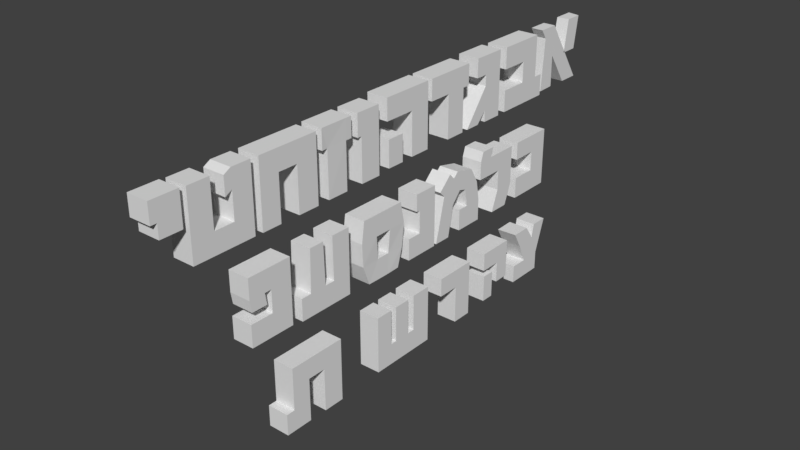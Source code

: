 # Source: alef.blend  (saved by Blender 2.77.0; exported with 4.5.12 LTS)
import bpy
from mathutils import Matrix  # noqa: F401  (used for matrix-valued properties, if any)

bpy.ops.wm.read_factory_settings(use_empty=True)
scene = bpy.context.scene
scene.name = 'Scene'

# ---- collections
col_collection_1 = bpy.data.collections.new('Collection 1'); scene.collection.children.link(col_collection_1)

# ---- materials (node trees are filled in below, after node groups)
mat_material = bpy.data.materials.new('Material')
mat_material.alpha_threshold = 0.0
mat_material.use_transparent_shadow = False
mat_material.roughness = 0.5
mat_material.line_color = (0.0, 0.0, 0.0, 1.0)

# ---- material node trees

# ---- world
world_world = bpy.data.worlds.new('World'); scene.world = world_world
world_world.color = (0.05088, 0.05088, 0.05088)
world_world.use_sun_shadow = False
world_world.sun_shadow_jitter_overblur = 0.0
world_world.cycles.sampling_method = 'MANUAL'

# ---- meshes
me_cube_021 = bpy.data.meshes.new('Cube.021')
me_cube_021.from_pydata([(-0.8486, -1.329, 0.04629), (-0.8486, -1.329, 4.043), (-0.8486, 0.671, 0.04629), (-0.8486, 0.671, 4.043), (1.151, -1.329, 0.04629), (1.151, -1.329, 4.043), (1.151, 0.671, 0.04629), (1.151, 0.671, 4.043), (-0.8486, -1.329, 5.899), (-0.8486, 0.671, 5.899), (1.151, 0.671, 5.899), (1.151, -1.329, 5.899), (1.151, -3.046, 4.043), (-0.8486, -3.046, 4.043), (1.151, -3.046, 5.899), (-0.8486, -3.046, 5.899), (1.151, -4.809, 4.043), (-0.8486, -4.809, 4.043), (1.151, -4.809, 5.899), (-0.8486, -4.809, 5.899), (1.151, -3.046, 2.016), (-0.8486, -3.046, 2.016), (1.151, -4.809, 2.016), (-0.8486, -4.809, 2.016), (1.151, -3.046, 0.06603), (-0.8486, -3.046, 0.06603), (1.151, -4.809, 0.06603), (-0.8486, -4.809, 0.06603), (1.151, -5.628, 2.016), (-0.8486, -5.628, 2.016), (1.151, -5.628, 0.06603), (-0.8486, -5.628, 0.06603)], [], [(1, 3, 2, 0), (3, 7, 6, 2), (7, 5, 4, 6), (5, 1, 0, 4), (0, 2, 6, 4), (5, 7, 10, 11), (11, 10, 9, 8), (3, 1, 8, 9), (8, 1, 13, 15), (7, 3, 9, 10), (13, 12, 20, 21), (1, 5, 12, 13), (5, 11, 14, 12), (11, 8, 15, 14), (17, 16, 18, 19), (15, 13, 17, 19), (14, 15, 19, 18), (12, 14, 18, 16), (20, 22, 26, 24), (12, 16, 22, 20), (16, 17, 23, 22), (17, 13, 21, 23), (25, 24, 26, 27), (21, 20, 24, 25), (23, 21, 25, 27), (23, 27, 31, 29), (28, 29, 31, 30), (27, 26, 30, 31), (22, 23, 29, 28), (26, 22, 28, 30)])
me_cube_021.use_remesh_preserve_volume = False
me_cube_021.use_remesh_preserve_attributes = False
me_cube_021.use_mirror_vertex_groups = False
me_cube_021.update()
me_cube_020 = bpy.data.meshes.new('Cube.020')
me_cube_020.from_pydata([(-1.048, 10.12, 0.05565), (-1.048, 10.12, 2.056), (-1.048, 12.12, 0.05565), (-1.048, 12.12, 2.056), (0.9524, 10.12, 0.05565), (0.9524, 10.12, 2.056), (0.9524, 12.12, 0.05565), (0.9524, 12.12, 2.056), (-1.048, 10.12, 5.501), (-1.048, 12.12, 5.501), (0.9524, 12.12, 5.501), (0.9524, 10.12, 5.501), (-1.048, 9.373, 0.05565), (-1.048, 9.373, 2.056), (0.9524, 9.373, 2.056), (0.9524, 9.373, 0.05565), (-1.048, 7.767, 0.05565), (-1.048, 7.767, 2.056), (0.9524, 7.767, 2.056), (0.9524, 7.767, 0.05565), (-1.048, 7.141, 0.05565), (-1.048, 7.141, 2.056), (0.9524, 7.141, 2.056), (0.9524, 7.141, 0.05565), (-1.048, 5.438, 0.05565), (-1.048, 5.438, 2.056), (0.9524, 5.438, 2.056), (0.9524, 5.438, 0.05565), (0.9524, 9.373, 5.432), (-1.048, 9.373, 5.432), (0.9524, 7.767, 5.432), (-1.048, 7.767, 5.432), (0.9524, 7.141, 5.432), (-1.048, 7.141, 5.432), (0.9524, 5.438, 5.432), (-1.048, 5.438, 5.432)], [], [(1, 3, 2, 0), (3, 7, 6, 2), (7, 5, 4, 6), (5, 1, 13, 14), (0, 2, 6, 4), (5, 7, 10, 11), (11, 10, 9, 8), (3, 1, 8, 9), (1, 5, 11, 8), (7, 3, 9, 10), (12, 15, 19, 16), (4, 5, 14, 15), (1, 0, 12, 13), (0, 4, 15, 12), (19, 18, 22, 23), (15, 14, 18, 19), (22, 21, 33, 32), (13, 12, 16, 17), (26, 22, 32, 34), (18, 17, 21, 22), (17, 16, 20, 21), (16, 19, 23, 20), (26, 25, 24, 27), (21, 20, 24, 25), (20, 23, 27, 24), (23, 22, 26, 27), (28, 29, 31, 30), (32, 33, 35, 34), (18, 14, 28, 30), (17, 18, 30, 31), (21, 25, 35, 33), (25, 26, 34, 35), (13, 17, 31, 29), (14, 13, 29, 28)])
me_cube_020.use_remesh_preserve_volume = False
me_cube_020.use_remesh_preserve_attributes = False
me_cube_020.use_mirror_vertex_groups = False
me_cube_020.update()
me_cube_019 = bpy.data.meshes.new('Cube.019')
me_cube_019.from_pydata([(-1.0, 16.1, 0.03324), (-1.0, 16.1, 3.678), (-1.0, 18.1, 0.03324), (-1.0, 18.1, 3.678), (1.0, 16.1, 0.03324), (1.0, 16.1, 3.678), (1.0, 18.1, 0.03324), (1.0, 18.1, 3.678), (-1.0, 16.1, 5.459), (-1.0, 18.1, 5.459), (1.0, 18.1, 5.459), (1.0, 16.1, 5.459), (1.0, 13.95, 3.678), (-1.0, 13.95, 3.678), (1.0, 13.95, 5.459), (-1.0, 13.95, 5.459)], [], [(1, 3, 2, 0), (3, 7, 6, 2), (7, 5, 4, 6), (5, 1, 0, 4), (0, 2, 6, 4), (3, 1, 8, 9), (11, 10, 9, 8), (1, 5, 12, 13), (7, 3, 9, 10), (5, 7, 10, 11), (13, 12, 14, 15), (11, 8, 15, 14), (5, 11, 14, 12), (8, 1, 13, 15)])
me_cube_019.use_remesh_preserve_volume = False
me_cube_019.use_remesh_preserve_attributes = False
me_cube_019.use_mirror_vertex_groups = False
me_cube_019.update()
me_cube_018 = bpy.data.meshes.new('Cube.018')
me_cube_018.from_pydata([(-1.0, 22.51, 1.447), (-1.0, 22.51, 3.49), (-1.0, 24.04, 1.447), (-1.0, 24.04, 3.49), (1.0, 22.51, 1.447), (1.0, 22.51, 3.49), (1.0, 24.04, 1.447), (1.0, 24.04, 3.49), (-1.0, 22.51, 5.255), (-1.0, 24.04, 5.255), (1.0, 24.04, 5.255), (1.0, 22.51, 5.255), (1.0, 20.43, 3.49), (-1.0, 20.43, 3.49), (1.0, 20.43, 5.255), (-1.0, 20.43, 5.255), (-0.9185, 20.61, 0.1381), (-0.9185, 20.61, 2.754), (-0.9185, 21.9, 0.1381), (-0.9185, 21.9, 2.754), (0.9185, 20.61, 0.1381), (0.9185, 20.61, 2.754), (0.9185, 21.9, 0.1381), (0.9185, 21.9, 2.754)], [], [(1, 3, 2, 0), (3, 7, 6, 2), (7, 5, 4, 6), (5, 1, 0, 4), (0, 2, 6, 4), (7, 3, 9, 10), (11, 10, 9, 8), (5, 7, 10, 11), (3, 1, 8, 9), (5, 11, 14, 12), (13, 12, 14, 15), (1, 5, 12, 13), (8, 1, 13, 15), (11, 8, 15, 14), (17, 19, 18, 16), (19, 23, 22, 18), (23, 21, 20, 22), (21, 17, 16, 20), (16, 18, 22, 20), (21, 23, 19, 17)])
me_cube_018.use_remesh_preserve_volume = False
me_cube_018.use_remesh_preserve_attributes = False
me_cube_018.use_mirror_vertex_groups = False
me_cube_018.update()
me_cube_017 = bpy.data.meshes.new('Cube.017')
me_cube_017.from_pydata([(-1.0, 27.17, 0.06043), (-1.0, 27.17, 1.797), (-1.0, 29.17, 0.06043), (-1.0, 29.17, 1.865), (1.0, 27.17, 0.06043), (1.0, 27.17, 1.797), (1.0, 29.17, 0.06043), (1.0, 29.17, 1.865), (-1.0, 25.41, 5.191), (-1.0, 27.36, 5.242), (1.0, 27.36, 5.242), (1.0, 25.41, 5.242), (-1.0, 26.3, 3.601), (-1.0, 28.31, 3.867), (1.0, 26.3, 3.651), (1.0, 28.31, 3.867), (-1.0, 30.3, 5.165), (1.0, 30.3, 5.165), (-1.0, 28.59, 5.175), (1.0, 28.59, 5.175), (-1.0, 25.45, 0.06043), (-1.0, 25.45, 1.797), (1.0, 25.45, 1.797), (1.0, 25.45, 0.06043)], [], [(1, 3, 2, 0), (3, 7, 6, 2), (7, 5, 4, 6), (5, 1, 21, 22), (0, 2, 6, 4), (13, 12, 8, 9), (11, 10, 9, 8), (12, 14, 11, 8), (15, 13, 9, 10), (14, 15, 10, 11), (5, 7, 15, 14), (15, 7, 17, 19), (1, 5, 14, 12), (3, 1, 12, 13), (17, 16, 18, 19), (3, 13, 18, 16), (7, 3, 16, 17), (13, 15, 19, 18), (22, 21, 20, 23), (4, 5, 22, 23), (1, 0, 20, 21), (0, 4, 23, 20)])
me_cube_017.use_remesh_preserve_volume = False
me_cube_017.use_remesh_preserve_attributes = False
me_cube_017.use_mirror_vertex_groups = False
me_cube_017.update()
me_cube_016 = bpy.data.meshes.new('Cube.016')
me_cube_016.from_pydata([(-1.0, -6.326, 9.569), (-1.0, -6.326, 11.57), (-1.0, -4.326, 9.569), (-1.0, -4.326, 11.57), (1.0, -6.326, 9.569), (1.0, -6.326, 11.57), (1.0, -4.326, 9.569), (1.0, -4.326, 11.57), (-1.0, -6.326, 13.57), (-1.0, -4.326, 13.57), (1.0, -4.326, 13.57), (1.0, -6.326, 13.57), (-1.0, -6.326, 15.45), (-1.0, -4.326, 15.45), (1.0, -4.326, 15.45), (1.0, -6.326, 15.45), (-1.0, -6.983, 9.569), (-1.0, -6.983, 11.57), (1.0, -6.983, 11.57), (1.0, -6.983, 9.569), (1.0, -6.983, 13.57), (-1.0, -6.983, 13.57), (1.0, -6.983, 15.45), (-1.0, -6.983, 15.45), (-1.0, -8.487, 9.569), (-1.0, -8.487, 11.57), (1.0, -8.487, 11.57), (1.0, -8.487, 9.569), (1.0, -8.487, 13.57), (-1.0, -8.487, 13.57), (1.0, -8.487, 15.45), (-1.0, -8.487, 15.45), (1.0, -6.819, 12.52), (-1.0, -6.819, 12.52), (1.0, -8.322, 12.52), (-1.0, -8.322, 12.52)], [], [(1, 3, 2, 0), (3, 7, 6, 2), (7, 5, 4, 6), (11, 15, 22, 20), (0, 2, 6, 4), (7, 3, 9, 10), (8, 11, 20, 21), (5, 7, 10, 11), (3, 1, 8, 9), (1, 5, 11, 8), (15, 14, 13, 12), (10, 9, 13, 14), (11, 10, 14, 15), (9, 8, 12, 13), (23, 21, 29, 31), (17, 16, 24, 25), (1, 0, 16, 17), (0, 4, 19, 16), (12, 8, 21, 23), (15, 12, 23, 22), (5, 1, 17, 18), (4, 5, 18, 19), (26, 25, 24, 27), (29, 28, 30, 31), (22, 23, 31, 30), (16, 19, 27, 24), (19, 18, 26, 27), (20, 22, 30, 28), (28, 29, 35, 34), (18, 17, 25, 26), (33, 32, 34, 35), (20, 28, 34, 32), (21, 20, 32, 33), (29, 21, 33, 35)])
me_cube_016.use_remesh_preserve_volume = False
me_cube_016.use_remesh_preserve_attributes = False
me_cube_016.use_mirror_vertex_groups = False
me_cube_016.update()
me_cube_015 = bpy.data.meshes.new('Cube.015')
me_cube_015.from_pydata([(-1.0, 0.05548, 9.366), (-1.0, 0.2536, 11.37), (-1.0, 2.055, 9.366), (-1.0, 2.055, 11.37), (1.0, 0.05548, 9.366), (1.0, 0.2536, 11.37), (1.0, 2.055, 9.366), (1.0, 2.055, 11.37), (-1.0, 0.216, 15.34), (-1.0, 2.055, 15.34), (1.0, 2.055, 15.34), (1.0, 0.216, 15.34), (-1.0, -0.6998, 9.366), (-1.0, -0.6998, 11.37), (1.0, -0.6998, 11.37), (1.0, -0.6998, 9.366), (-1.0, -2.305, 9.366), (-1.0, -2.305, 11.37), (1.0, -2.305, 11.37), (1.0, -2.305, 9.366), (-1.0, -3.296, 9.366), (-1.0, -3.296, 11.37), (1.0, -3.296, 11.37), (1.0, -3.296, 9.366), (1.0, -0.7975, 15.24), (-1.0, -0.7975, 15.24), (1.0, -2.208, 15.24), (-1.0, -2.208, 15.24)], [], [(1, 3, 2, 0), (3, 7, 6, 2), (7, 5, 4, 6), (1, 0, 12, 13), (0, 2, 6, 4), (5, 7, 10, 11), (11, 10, 9, 8), (3, 1, 8, 9), (1, 5, 11, 8), (7, 3, 9, 10), (14, 13, 25, 24), (0, 4, 15, 12), (5, 1, 13, 14), (4, 5, 14, 15), (16, 19, 23, 20), (13, 12, 16, 17), (12, 15, 19, 16), (15, 14, 18, 19), (22, 21, 20, 23), (19, 18, 22, 23), (18, 17, 21, 22), (17, 16, 20, 21), (24, 25, 27, 26), (18, 14, 24, 26), (13, 17, 27, 25), (17, 18, 26, 27)])
me_cube_015.use_remesh_preserve_volume = False
me_cube_015.use_remesh_preserve_attributes = False
me_cube_015.use_mirror_vertex_groups = False
me_cube_015.update()
me_cube_014 = bpy.data.meshes.new('Cube.014')
me_cube_014.from_pydata([(-0.9007, 6.613, 9.285), (-0.9007, 6.685, 11.16), (-0.9007, 7.837, 9.334), (-0.9007, 8.355, 11.08), (1.099, 6.613, 9.285), (1.054, 6.685, 11.16), (1.099, 7.837, 9.334), (1.099, 8.355, 11.08), (-0.9007, 6.868, 13.26), (-0.9007, 8.613, 13.26), (1.099, 8.613, 13.26), (1.099, 6.868, 13.26), (-0.9007, 6.613, 15.22), (-0.9007, 8.208, 15.22), (1.099, 8.208, 15.22), (1.099, 6.613, 15.22), (1.099, 5.223, 13.26), (-0.9007, 5.223, 13.26), (1.099, 5.223, 15.22), (-0.9007, 5.223, 15.22), (1.099, 3.461, 13.26), (-0.9007, 3.461, 13.26), (1.099, 3.746, 15.22), (-0.9007, 3.746, 15.22), (1.054, 5.406, 11.15), (-0.9007, 5.406, 11.15), (1.099, 3.568, 11.13), (-0.9007, 3.568, 11.14), (1.099, 5.359, 9.288), (-0.9007, 5.359, 9.288), (1.099, 4.253, 9.308), (-0.9007, 4.253, 9.321)], [], [(1, 3, 2, 0), (3, 7, 6, 2), (7, 5, 4, 6), (1, 25, 24, 5), (0, 2, 6, 4), (1, 5, 11, 8), (8, 11, 16, 17), (7, 3, 9, 10), (5, 7, 10, 11), (3, 1, 8, 9), (15, 14, 13, 12), (10, 9, 13, 14), (11, 10, 14, 15), (9, 8, 12, 13), (16, 18, 22, 20), (11, 15, 18, 16), (12, 8, 17, 19), (15, 12, 19, 18), (21, 20, 22, 23), (16, 20, 26, 24), (19, 17, 21, 23), (18, 19, 23, 22), (24, 26, 30, 28), (17, 16, 24, 25), (21, 17, 25, 27), (20, 21, 27, 26), (29, 28, 30, 31), (5, 24, 28, 4), (27, 25, 29, 31), (26, 27, 31, 30), (4, 28, 29, 0), (0, 29, 25, 1)])
me_cube_014.use_remesh_preserve_volume = False
me_cube_014.use_remesh_preserve_attributes = False
me_cube_014.use_mirror_vertex_groups = False
me_cube_014.update()
me_cube_013 = bpy.data.meshes.new('Cube.013')
me_cube_013.from_pydata([(-0.9026, 10.68, 9.362), (-0.9026, 10.68, 11.36), (-0.9026, 12.68, 9.362), (-0.9026, 12.68, 11.36), (1.097, 10.68, 9.362), (1.097, 10.68, 11.36), (1.097, 12.68, 9.362), (1.097, 12.68, 11.36), (-0.9026, 10.68, 13.52), (-0.9026, 12.68, 13.52), (1.097, 12.68, 13.52), (1.097, 10.68, 13.52), (-0.9026, 10.68, 15.1), (-0.9026, 12.68, 15.1), (1.097, 12.68, 15.1), (1.097, 10.68, 15.1), (-0.9026, 9.288, 9.362), (-0.9026, 9.288, 11.36), (1.097, 9.288, 11.36), (1.097, 9.288, 9.362), (1.097, 10.3, 13.52), (-0.9026, 10.3, 13.52), (1.097, 10.3, 15.1), (-0.9026, 10.3, 15.1)], [], [(1, 3, 2, 0), (3, 7, 6, 2), (7, 5, 4, 6), (5, 1, 17, 18), (0, 2, 6, 4), (3, 1, 8, 9), (11, 10, 14, 15), (1, 5, 11, 8), (7, 3, 9, 10), (5, 7, 10, 11), (15, 14, 13, 12), (9, 8, 12, 13), (11, 15, 22, 20), (10, 9, 13, 14), (18, 17, 16, 19), (4, 5, 18, 19), (1, 0, 16, 17), (0, 4, 19, 16), (21, 20, 22, 23), (15, 12, 23, 22), (8, 11, 20, 21), (12, 8, 21, 23)])
me_cube_013.use_remesh_preserve_volume = False
me_cube_013.use_remesh_preserve_attributes = False
me_cube_013.use_mirror_vertex_groups = False
me_cube_013.update()
me_cube_012 = bpy.data.meshes.new('Cube.012')
me_cube_012.from_pydata([(-0.9448, 17.17, 9.358), (-0.9448, 17.43, 11.34), (-0.9448, 19.17, 9.358), (-0.9448, 19.17, 11.36), (0.9728, 17.17, 9.358), (0.9728, 17.43, 11.36), (0.9728, 19.17, 9.358), (0.9728, 19.17, 11.36), (-0.9448, 17.17, 13.04), (-0.9448, 18.84, 13.21), (0.9728, 18.84, 13.21), (0.9728, 17.17, 13.05), (-0.9448, 15.99, 15.16), (-0.9448, 17.99, 14.71), (0.9728, 17.99, 14.71), (0.9728, 15.99, 15.16), (0.9714, 15.41, 12.19), (-0.9459, 15.41, 12.19), (0.9714, 14.15, 13.44), (-0.9459, 14.15, 13.44), (0.9728, 14.82, 9.283), (-0.9468, 14.82, 9.283), (0.9728, 13.13, 9.292), (-0.9468, 13.13, 9.292), (-0.9448, 16.37, 9.358), (-0.9448, 16.37, 11.36), (0.9728, 16.37, 11.36), (0.9728, 16.37, 9.358), (0.9724, 16.35, 13.26), (-0.9451, 16.35, 13.26), (0.9724, 15.48, 14.69), (-0.9451, 15.48, 14.69), (0.9714, 13.59, 14.01), (-0.9459, 13.59, 14.01), (0.9724, 14.92, 15.26), (-0.9451, 14.92, 15.26)], [], [(1, 3, 2, 0), (3, 7, 6, 2), (7, 5, 4, 6), (1, 0, 24, 25), (0, 2, 6, 4), (7, 3, 9, 10), (29, 28, 16, 17), (5, 7, 10, 11), (3, 1, 8, 9), (1, 5, 11, 8), (15, 14, 13, 12), (10, 9, 13, 14), (11, 10, 14, 15), (9, 8, 12, 13), (17, 16, 20, 21), (28, 30, 18, 16), (31, 29, 17, 19), (31, 19, 33, 35), (21, 20, 22, 23), (19, 17, 21, 23), (18, 19, 23, 22), (16, 18, 22, 20), (26, 25, 24, 27), (0, 4, 27, 24), (5, 1, 25, 26), (4, 5, 26, 27), (15, 12, 31, 30), (12, 8, 29, 31), (11, 15, 30, 28), (8, 11, 28, 29), (34, 35, 33, 32), (19, 18, 32, 33), (18, 30, 34, 32), (30, 31, 35, 34)])
me_cube_012.use_remesh_preserve_volume = False
me_cube_012.use_remesh_preserve_attributes = False
me_cube_012.use_mirror_vertex_groups = False
me_cube_012.update()
me_cube_011 = bpy.data.meshes.new('Cube.011')
me_cube_011.from_pydata([(-1.0, 21.31, 9.264), (-1.0, 22.07, 11.26), (-1.0, 23.31, 9.264), (-1.0, 24.07, 11.26), (1.0, 21.31, 9.264), (1.0, 22.07, 11.26), (1.0, 23.31, 9.264), (1.0, 24.07, 11.26), (-1.0, 22.07, 13.17), (-1.0, 24.07, 13.17), (1.0, 24.07, 13.17), (1.0, 22.07, 13.17), (-1.0, 22.07, 14.9), (-1.0, 24.07, 14.9), (1.0, 24.07, 14.9), (1.0, 22.07, 14.9), (1.0, 20.82, 13.17), (-1.0, 20.82, 13.17), (1.0, 20.82, 14.9), (-1.0, 20.82, 14.9), (1.0, 19.34, 13.17), (-1.0, 19.34, 13.17), (1.0, 19.34, 14.9), (-1.0, 19.34, 14.9), (1.0, 21.13, 15.78), (-1.0, 21.13, 15.78), (1.0, 19.65, 15.78), (-1.0, 19.65, 15.78)], [], [(1, 3, 2, 0), (3, 7, 6, 2), (7, 5, 4, 6), (5, 1, 0, 4), (0, 2, 6, 4), (3, 1, 8, 9), (11, 10, 14, 15), (1, 5, 11, 8), (7, 3, 9, 10), (5, 7, 10, 11), (15, 14, 13, 12), (9, 8, 12, 13), (11, 15, 18, 16), (10, 9, 13, 14), (16, 18, 22, 20), (15, 12, 19, 18), (8, 11, 16, 17), (12, 8, 17, 19), (21, 20, 22, 23), (17, 16, 20, 21), (19, 17, 21, 23), (19, 23, 27, 25), (24, 25, 27, 26), (23, 22, 26, 27), (18, 19, 25, 24), (22, 18, 24, 26)])
me_cube_011.use_remesh_preserve_volume = False
me_cube_011.use_remesh_preserve_attributes = False
me_cube_011.use_mirror_vertex_groups = False
me_cube_011.update()
me_cube_010 = bpy.data.meshes.new('Cube.010')
me_cube_010.from_pydata([(-1.0, 27.4, 9.358), (-1.0, 27.4, 11.36), (-1.0, 29.4, 9.358), (-1.0, 29.4, 11.36), (1.0, 27.4, 9.358), (1.0, 27.4, 11.36), (1.0, 29.4, 9.358), (1.0, 29.4, 11.36), (-1.0, 27.4, 13.23), (-1.0, 29.4, 13.23), (1.0, 29.4, 13.23), (1.0, 27.4, 13.23), (-1.0, 27.4, 14.91), (-1.0, 29.4, 14.91), (1.0, 29.4, 14.91), (1.0, 27.4, 14.91), (-1.0, 24.99, 9.358), (-1.0, 24.99, 11.36), (1.0, 24.99, 11.36), (1.0, 24.99, 9.358), (1.0, 24.99, 13.23), (-1.0, 24.99, 13.23), (1.0, 24.99, 14.91), (-1.0, 24.99, 14.91)], [], [(1, 3, 2, 0), (3, 7, 6, 2), (7, 5, 4, 6), (0, 4, 19, 16), (0, 2, 6, 4), (5, 7, 10, 11), (11, 10, 14, 15), (3, 1, 8, 9), (1, 5, 11, 8), (7, 3, 9, 10), (15, 14, 13, 12), (9, 8, 12, 13), (1, 0, 16, 17), (10, 9, 13, 14), (18, 17, 16, 19), (21, 20, 22, 23), (11, 15, 22, 20), (15, 12, 23, 22), (5, 1, 17, 18), (4, 5, 18, 19), (12, 8, 21, 23), (8, 11, 20, 21)])
me_cube_010.use_remesh_preserve_volume = False
me_cube_010.use_remesh_preserve_attributes = False
me_cube_010.use_mirror_vertex_groups = False
me_cube_010.update()
me_cube_009 = bpy.data.meshes.new('Cube.009')
me_cube_009.from_pydata([(-1.0, -15.67, 21.39), (-1.0, -15.67, 24.38), (-1.0, -13.67, 21.39), (-1.0, -13.67, 24.38), (1.0, -15.67, 21.39), (1.0, -15.67, 24.38), (1.0, -13.67, 21.39), (1.0, -13.67, 24.38), (-1.0, -15.67, 22.62), (-1.0, -13.67, 22.62), (1.0, -13.67, 22.62), (1.0, -15.67, 22.62), (-1.0, -16.24, 22.62), (-1.0, -16.24, 24.38), (1.0, -16.24, 24.38), (1.0, -16.24, 22.62)], [], [(8, 9, 2, 0), (9, 10, 6, 2), (10, 11, 4, 6), (11, 8, 0, 4), (0, 2, 6, 4), (5, 7, 3, 1), (8, 11, 15, 12), (7, 5, 11, 10), (3, 7, 10, 9), (1, 3, 9, 8), (14, 13, 12, 15), (5, 1, 13, 14), (11, 5, 14, 15), (1, 8, 12, 13)])
me_cube_009.use_remesh_preserve_volume = False
me_cube_009.use_remesh_preserve_attributes = False
me_cube_009.use_mirror_vertex_groups = False
me_cube_009.update()
me_cube_007 = bpy.data.meshes.new('Cube.007')
me_cube_007.from_pydata([(-1.0, -3.132, 18.36), (-1.0, -3.132, 22.43), (-1.0, -1.132, 18.36), (-1.0, -1.132, 22.43), (1.0, -3.132, 18.36), (1.0, -3.132, 22.43), (1.0, -1.132, 18.36), (1.0, -1.132, 22.43), (-1.0, -3.132, 24.29), (-1.0, -1.132, 24.29), (1.0, -1.132, 24.29), (1.0, -3.132, 24.29), (1.0, -4.97, 22.43), (-1.0, -4.97, 22.43), (1.0, -5.037, 24.29), (-1.0, -5.037, 24.29), (1.0, -6.775, 22.43), (-1.0, -6.775, 22.43), (1.0, -6.775, 24.29), (-1.0, -6.775, 24.29), (1.0, -4.97, 18.37), (-1.0, -4.97, 18.37), (1.0, -6.775, 18.37), (-1.0, -6.775, 18.37)], [], [(1, 3, 2, 0), (3, 7, 6, 2), (7, 5, 4, 6), (5, 1, 0, 4), (0, 2, 6, 4), (5, 7, 10, 11), (11, 10, 9, 8), (3, 1, 8, 9), (8, 1, 13, 15), (7, 3, 9, 10), (15, 13, 17, 19), (1, 5, 12, 13), (5, 11, 14, 12), (11, 8, 15, 14), (17, 16, 18, 19), (14, 15, 19, 18), (12, 14, 18, 16), (17, 13, 21, 23), (21, 20, 22, 23), (16, 17, 23, 22), (12, 16, 22, 20), (13, 12, 20, 21)])
me_cube_007.use_remesh_preserve_volume = False
me_cube_007.use_remesh_preserve_attributes = False
me_cube_007.use_mirror_vertex_groups = False
me_cube_007.update()
me_cube_005 = bpy.data.meshes.new('Cube.005')
me_cube_005.from_pydata([(-1.0, 3.726, 18.4), (-1.0, 3.726, 22.34), (-1.0, 5.726, 18.4), (-1.0, 5.726, 22.34), (1.0, 3.726, 18.4), (1.0, 3.726, 22.34), (1.0, 5.726, 18.4), (1.0, 5.726, 22.34), (-1.0, 3.726, 24.34), (-1.0, 5.726, 24.34), (1.0, 5.726, 24.34), (1.0, 3.726, 24.34), (1.0, 3.306, 22.34), (-1.0, 3.306, 22.34), (1.0, 3.306, 24.34), (-1.0, 3.306, 24.34)], [], [(1, 3, 2, 0), (3, 7, 6, 2), (7, 5, 4, 6), (5, 1, 0, 4), (0, 2, 6, 4), (7, 3, 9, 10), (11, 10, 9, 8), (5, 7, 10, 11), (3, 1, 8, 9), (11, 8, 15, 14), (13, 12, 14, 15), (5, 11, 14, 12), (1, 5, 12, 13), (8, 1, 13, 15)])
me_cube_005.use_remesh_preserve_volume = False
me_cube_005.use_remesh_preserve_attributes = False
me_cube_005.use_mirror_vertex_groups = False
me_cube_005.update()
me_cube_004 = bpy.data.meshes.new('Cube.004')
me_cube_004.from_pydata([(-1.0, 9.731, 18.65), (-1.0, 9.731, 22.6), (-1.0, 11.73, 18.65), (-1.0, 11.73, 22.6), (1.0, 9.731, 18.65), (1.0, 9.731, 22.6), (1.0, 11.73, 18.65), (1.0, 11.73, 22.6), (-1.0, 9.731, 24.56), (-1.0, 11.73, 24.56), (1.0, 11.73, 24.56), (1.0, 9.731, 24.56), (1.0, 6.716, 22.6), (-1.0, 6.716, 22.6), (1.0, 6.716, 24.56), (-1.0, 6.716, 24.56), (-1.0, 6.902, 18.59), (-1.0, 6.902, 21.05), (-1.0, 8.57, 18.59), (-1.0, 8.57, 21.05), (1.0, 6.902, 18.59), (1.0, 6.902, 21.05), (1.0, 8.57, 18.59), (1.0, 8.57, 21.05)], [], [(1, 3, 2, 0), (3, 7, 6, 2), (7, 5, 4, 6), (5, 1, 0, 4), (0, 2, 6, 4), (3, 1, 8, 9), (11, 10, 9, 8), (8, 1, 13, 15), (7, 3, 9, 10), (5, 7, 10, 11), (13, 12, 14, 15), (1, 5, 12, 13), (11, 8, 15, 14), (5, 11, 14, 12), (17, 19, 18, 16), (19, 23, 22, 18), (23, 21, 20, 22), (21, 17, 16, 20), (16, 18, 22, 20), (21, 23, 19, 17)])
me_cube_004.use_remesh_preserve_volume = False
me_cube_004.use_remesh_preserve_attributes = False
me_cube_004.use_mirror_vertex_groups = False
me_cube_004.update()
me_cube_003 = bpy.data.meshes.new('Cube.003')
me_cube_003.from_pydata([(-1.0, 14.45, 18.63), (-1.0, 14.45, 22.63), (-1.0, 16.45, 18.63), (-1.0, 16.45, 22.63), (1.0, 14.45, 18.63), (1.0, 14.45, 22.63), (1.0, 16.45, 18.63), (1.0, 16.45, 22.63), (-1.0, 14.45, 24.55), (-1.0, 16.45, 24.55), (1.0, 16.45, 24.55), (1.0, 14.45, 24.55), (-1.0, 17.16, 22.63), (1.0, 17.16, 22.63), (-1.0, 17.16, 24.55), (1.0, 17.16, 24.55), (1.0, 12.24, 22.63), (-1.0, 12.24, 22.63), (1.0, 12.24, 24.55), (-1.0, 12.24, 24.55)], [], [(1, 3, 2, 0), (3, 7, 6, 2), (7, 5, 4, 6), (5, 1, 0, 4), (0, 2, 6, 4), (3, 1, 8, 9), (11, 10, 9, 8), (8, 1, 17, 19), (10, 7, 13, 15), (5, 7, 10, 11), (13, 12, 14, 15), (3, 9, 14, 12), (7, 3, 12, 13), (9, 10, 15, 14), (17, 16, 18, 19), (1, 5, 16, 17), (11, 8, 19, 18), (5, 11, 18, 16)])
me_cube_003.use_remesh_preserve_volume = False
me_cube_003.use_remesh_preserve_attributes = False
me_cube_003.use_mirror_vertex_groups = False
me_cube_003.update()
me_cube_002 = bpy.data.meshes.new('Cube.002')
me_cube_002.from_pydata([(-1.0, 19.64, 18.61), (-1.0, 19.64, 24.62), (-1.0, 21.64, 18.61), (-1.0, 21.64, 24.62), (1.0, 19.64, 18.61), (1.0, 19.64, 24.62), (1.0, 21.64, 18.61), (1.0, 21.64, 24.62), (-1.0, 19.64, 19.71), (-1.0, 19.62, 21.88), (-1.0, 21.64, 21.9), (-1.0, 21.64, 19.71), (1.0, 21.64, 21.9), (1.0, 21.64, 19.71), (1.0, 19.62, 21.88), (1.0, 19.64, 19.71), (-1.0, 18.61, 18.65), (-1.0, 17.12, 18.65), (1.0, 17.12, 18.65), (1.0, 18.61, 18.65), (-1.0, 19.63, 22.89), (-1.0, 21.64, 22.9), (1.0, 21.64, 22.9), (1.0, 19.63, 22.89), (-1.0, 18.41, 22.9), (-1.0, 18.42, 24.63), (1.0, 18.42, 24.63), (1.0, 18.41, 22.9)], [], [(8, 11, 2, 0), (11, 13, 6, 2), (13, 15, 4, 6), (15, 8, 0, 4), (0, 2, 6, 4), (5, 7, 3, 1), (23, 20, 9, 14), (8, 15, 19, 16), (22, 23, 14, 12), (12, 14, 15, 13), (21, 22, 12, 10), (10, 12, 13, 11), (20, 21, 10, 9), (9, 10, 11, 8), (18, 17, 16, 19), (15, 14, 18, 19), (9, 8, 16, 17), (14, 9, 17, 18), (1, 3, 21, 20), (3, 7, 22, 21), (7, 5, 23, 22), (5, 1, 25, 26), (26, 25, 24, 27), (20, 23, 27, 24), (23, 5, 26, 27), (1, 20, 24, 25)])
me_cube_002.use_remesh_preserve_volume = False
me_cube_002.use_remesh_preserve_attributes = False
me_cube_002.use_mirror_vertex_groups = False
me_cube_002.update()
me_cube_001 = bpy.data.meshes.new('Cube.001')
me_cube_001.from_pydata([(-1.0, 25.25, 18.64), (-1.0, 25.25, 20.64), (-1.0, 27.25, 18.64), (-1.0, 27.25, 20.64), (1.0, 25.25, 18.64), (1.0, 25.25, 20.64), (1.0, 27.25, 18.64), (1.0, 27.25, 20.64), (-1.0, 25.25, 22.57), (-1.0, 27.25, 22.57), (1.0, 27.25, 22.57), (1.0, 25.25, 22.57), (-1.0, 25.25, 24.55), (-1.0, 27.25, 24.55), (1.0, 27.25, 24.55), (1.0, 25.25, 24.55), (-1.0, 28.18, 20.64), (-1.0, 28.18, 18.64), (1.0, 28.18, 20.64), (1.0, 28.18, 18.64), (-1.0, 22.57, 18.64), (-1.0, 22.57, 20.64), (1.0, 22.57, 20.64), (1.0, 22.57, 18.64), (1.0, 22.57, 22.57), (-1.0, 22.57, 22.57), (1.0, 22.57, 24.55), (-1.0, 22.57, 24.55)], [], [(1, 3, 2, 0), (2, 3, 16, 17), (7, 5, 4, 6), (0, 4, 23, 20), (0, 2, 6, 4), (5, 7, 10, 11), (10, 9, 13, 14), (3, 1, 8, 9), (1, 5, 11, 8), (7, 3, 9, 10), (15, 14, 13, 12), (11, 10, 14, 15), (9, 8, 12, 13), (1, 0, 20, 21), (16, 18, 19, 17), (7, 6, 19, 18), (6, 2, 17, 19), (3, 7, 18, 16), (22, 21, 20, 23), (25, 24, 26, 27), (12, 8, 25, 27), (15, 12, 27, 26), (5, 1, 21, 22), (4, 5, 22, 23), (11, 15, 26, 24), (8, 11, 24, 25)])
me_cube_001.use_remesh_preserve_volume = False
me_cube_001.use_remesh_preserve_attributes = False
me_cube_001.use_mirror_vertex_groups = False
me_cube_001.update()
me_cube = bpy.data.meshes.new('Cube')
me_cube.from_pydata([(0.5861, 34.65, 18.66), (0.5861, 32.65, 18.66), (-0.5861, 32.65, 18.66), (-0.5861, 34.65, 18.66), (0.5861, 30.71, 24.52), (0.5861, 28.71, 24.52), (-0.5861, 28.71, 24.52), (-0.5861, 30.71, 24.52), (-0.5861, 32.39, 21.46), (-0.5861, 32.98, 24.54), (-0.5861, 34.39, 21.46), (-0.5861, 34.98, 24.54), (0.5861, 32.59, 21.46), (0.5861, 33.09, 24.54), (0.5861, 34.28, 21.46), (0.5861, 34.78, 24.54), (-0.5861, 31.31, 23.62), (-0.5861, 32.62, 21.67), (-0.5861, 29.31, 23.62), (-0.5861, 30.62, 21.67), (0.5861, 29.31, 23.62), (0.5861, 30.62, 21.67), (0.5861, 31.31, 23.62), (0.5861, 32.62, 21.67), (-0.5861, 30.65, 18.7), (-0.5861, 28.95, 18.66), (0.5861, 30.65, 18.7), (0.5861, 28.95, 18.66)], [], [(0, 1, 2, 3), (4, 7, 6, 5), (22, 4, 5, 20), (20, 5, 6, 18), (18, 6, 7, 16), (23, 0, 3, 17), (9, 11, 10, 8), (11, 15, 14, 10), (15, 13, 12, 14), (13, 9, 8, 12), (8, 10, 14, 12), (13, 15, 11, 9), (1, 21, 19, 2), (22, 23, 17, 16), (4, 22, 16, 7), (21, 20, 27, 26), (19, 18, 16, 17), (2, 19, 17, 3), (0, 23, 21, 1), (23, 22, 20, 21), (26, 27, 25, 24), (18, 19, 24, 25), (20, 18, 25, 27), (19, 21, 26, 24)])
me_cube.materials.append(mat_material)
me_cube.use_remesh_preserve_volume = False
me_cube.use_remesh_preserve_attributes = False
me_cube.use_mirror_vertex_groups = False
me_cube.update()
me_cube_006 = bpy.data.meshes.new('Cube.006')
me_cube_006.from_pydata([(-1.0, 0.01431, 18.4), (-1.031, 0.01431, 22.56), (-1.0, 2.014, 18.4), (-1.0, 2.014, 22.57), (1.0, 0.01431, 18.4), (0.9688, 0.01431, 22.56), (1.0, 2.014, 18.4), (1.0, 2.014, 22.57), (-1.0, 0.01431, 24.34), (-1.0, 2.014, 24.34), (1.0, 2.014, 24.34), (1.0, 0.01431, 24.34), (1.0, -0.5531, 22.56), (-1.0, -0.5531, 22.56), (1.0, -0.5531, 24.34), (-1.0, -0.5531, 24.34), (-1.0, 2.606, 22.56), (1.0, 2.606, 22.56), (-1.0, 2.606, 24.34), (1.0, 2.606, 24.34)], [], [(1, 3, 2, 0), (3, 7, 6, 2), (7, 5, 4, 6), (5, 1, 0, 4), (0, 2, 6, 4), (3, 9, 18, 16), (11, 10, 9, 8), (5, 7, 10, 11), (3, 1, 8, 9), (11, 8, 15, 14), (13, 12, 14, 15), (5, 11, 14, 12), (1, 5, 12, 13), (8, 1, 13, 15), (17, 16, 18, 19), (10, 7, 17, 19), (7, 3, 16, 17), (9, 10, 19, 18)])
me_cube_006.use_remesh_preserve_volume = False
me_cube_006.use_remesh_preserve_attributes = False
me_cube_006.use_mirror_vertex_groups = False
me_cube_006.update()
me_cube_008 = bpy.data.meshes.new('Cube.008')
me_cube_008.from_pydata([(-1.0, -11.14, 24.31), (-1.0, -11.14, 20.24), (-1.0, -13.14, 24.31), (-1.0, -13.14, 20.24), (1.0, -11.14, 24.31), (1.0, -11.14, 20.24), (1.0, -13.14, 24.31), (1.0, -13.14, 20.24), (-1.0, -11.14, 18.39), (-1.0, -13.14, 18.39), (1.0, -13.14, 18.39), (1.0, -11.14, 18.39), (1.0, -9.303, 20.24), (-1.0, -9.303, 20.24), (1.0, -9.236, 18.39), (-1.0, -9.236, 18.39), (1.0, -7.498, 20.24), (-1.0, -7.498, 20.24), (1.0, -7.498, 18.39), (-1.0, -7.498, 18.39), (1.0, -9.303, 24.31), (-1.0, -9.303, 24.31), (1.0, -7.498, 24.31), (-1.0, -7.498, 24.31), (-1.0, -9.303, 22.68), (-1.0, -7.498, 22.68), (1.0, -7.498, 22.68), (1.0, -9.303, 22.68), (1.0, -9.954, 23.95), (-1.0, -9.954, 23.95), (-1.0, -9.954, 22.32), (1.0, -9.954, 22.32)], [], [(1, 3, 2, 0), (3, 7, 6, 2), (7, 5, 4, 6), (5, 1, 0, 4), (0, 2, 6, 4), (5, 7, 10, 11), (11, 10, 9, 8), (3, 1, 8, 9), (8, 1, 13, 15), (7, 3, 9, 10), (15, 13, 17, 19), (1, 5, 12, 13), (5, 11, 14, 12), (11, 8, 15, 14), (17, 16, 18, 19), (14, 15, 19, 18), (12, 14, 18, 16), (25, 24, 21, 23), (21, 20, 22, 23), (26, 25, 23, 22), (27, 26, 22, 20), (24, 27, 31, 30), (13, 12, 27, 24), (12, 16, 26, 27), (16, 17, 25, 26), (17, 13, 24, 25), (30, 31, 28, 29), (21, 24, 30, 29), (20, 21, 29, 28), (27, 20, 28, 31)])
me_cube_008.use_remesh_preserve_volume = False
me_cube_008.use_remesh_preserve_attributes = False
me_cube_008.use_mirror_vertex_groups = False
me_cube_008.update()

# ---- objects
ob_cube_021 = bpy.data.objects.new('Cube.021', me_cube_021)
ob_cube_020 = bpy.data.objects.new('Cube.020', me_cube_020)
ob_cube_019 = bpy.data.objects.new('Cube.019', me_cube_019)
ob_cube_018 = bpy.data.objects.new('Cube.018', me_cube_018)
ob_cube_017 = bpy.data.objects.new('Cube.017', me_cube_017)
ob_cube_016 = bpy.data.objects.new('Cube.016', me_cube_016)
ob_cube_015 = bpy.data.objects.new('Cube.015', me_cube_015)
ob_cube_014 = bpy.data.objects.new('Cube.014', me_cube_014)
ob_cube_013 = bpy.data.objects.new('Cube.013', me_cube_013)
ob_cube_012 = bpy.data.objects.new('Cube.012', me_cube_012)
ob_cube_011 = bpy.data.objects.new('Cube.011', me_cube_011)
ob_cube_010 = bpy.data.objects.new('Cube.010', me_cube_010)
ob_cube_009 = bpy.data.objects.new('Cube.009', me_cube_009)
ob_cube_007 = bpy.data.objects.new('Cube.007', me_cube_007)
ob_cube_005 = bpy.data.objects.new('Cube.005', me_cube_005)
ob_cube_004 = bpy.data.objects.new('Cube.004', me_cube_004)
ob_cube_003 = bpy.data.objects.new('Cube.003', me_cube_003)
ob_cube_002 = bpy.data.objects.new('Cube.002', me_cube_002)
ob_cube_001 = bpy.data.objects.new('Cube.001', me_cube_001)
ob_cube = bpy.data.objects.new('Cube', me_cube)
ob_cube_006 = bpy.data.objects.new('Cube.006', me_cube_006)
ob_cube_008 = bpy.data.objects.new('Cube.008', me_cube_008)

# ---- transforms, parenting, visibility, modifiers, constraints
ob_cube_021.location = (0.0, 0.0, 0.0)
ob_cube_021.lineart.crease_threshold = 0.0
ob_cube_020.location = (0.0, 0.0, 0.0)
ob_cube_020.lineart.crease_threshold = 0.0
ob_cube_019.location = (0.0, 0.0, 0.0)
ob_cube_019.lineart.crease_threshold = 0.0
ob_cube_018.location = (0.0, 0.0, 0.0)
ob_cube_018.lineart.crease_threshold = 0.0
ob_cube_017.location = (0.0, 0.0, 0.0)
ob_cube_017.lineart.crease_threshold = 0.0
ob_cube_016.location = (0.0, 0.0, 0.0)
ob_cube_016.lineart.crease_threshold = 0.0
ob_cube_015.location = (0.0, 0.0, 0.0)
ob_cube_015.lineart.crease_threshold = 0.0
ob_cube_014.location = (0.0, 0.0, 0.0)
ob_cube_014.lineart.crease_threshold = 0.0
ob_cube_013.location = (0.0, 0.0, 0.0)
ob_cube_013.lineart.crease_threshold = 0.0
ob_cube_012.location = (0.0, 0.0, 0.0)
ob_cube_012.lineart.crease_threshold = 0.0
ob_cube_011.location = (0.0, 0.0, 0.0)
ob_cube_011.lineart.crease_threshold = 0.0
ob_cube_010.location = (0.0, 0.0, 0.0)
ob_cube_010.lineart.crease_threshold = 0.0
ob_cube_009.location = (0.0, 0.0, 0.0)
ob_cube_009.lineart.crease_threshold = 0.0
ob_cube_007.location = (0.0, 0.0, 0.0)
ob_cube_007.lineart.crease_threshold = 0.0
ob_cube_005.location = (0.0, 0.0, 0.0)
ob_cube_005.lineart.crease_threshold = 0.0
ob_cube_004.location = (0.0, 0.0, 0.0)
ob_cube_004.lineart.crease_threshold = 0.0
ob_cube_003.location = (0.0, 0.0, 0.0)
ob_cube_003.lineart.crease_threshold = 0.0
ob_cube_002.location = (0.0, 0.0, 0.0)
ob_cube_002.lineart.crease_threshold = 0.0
ob_cube_001.location = (0.0, 0.0, 0.0)
ob_cube_001.lineart.crease_threshold = 0.0
ob_cube.location = (0.0, 0.0, 0.0)
ob_cube.lock_rotations_4d = False
ob_cube.empty_display_type = 'ARROWS'
ob_cube.lineart.crease_threshold = 0.0
ob_cube_006.location = (0.0, 0.0, 0.0)
ob_cube_006.lineart.crease_threshold = 0.0
ob_cube_008.location = (0.0, 0.0, 0.0)
ob_cube_008.lineart.crease_threshold = 0.0

# ---- collection membership
col_collection_1.objects.link(ob_cube_021)
col_collection_1.objects.link(ob_cube_020)
col_collection_1.objects.link(ob_cube_019)
col_collection_1.objects.link(ob_cube_018)
col_collection_1.objects.link(ob_cube_017)
col_collection_1.objects.link(ob_cube_016)
col_collection_1.objects.link(ob_cube_015)
col_collection_1.objects.link(ob_cube_014)
col_collection_1.objects.link(ob_cube_013)
col_collection_1.objects.link(ob_cube_012)
col_collection_1.objects.link(ob_cube_011)
col_collection_1.objects.link(ob_cube_010)
col_collection_1.objects.link(ob_cube_009)
col_collection_1.objects.link(ob_cube_007)
col_collection_1.objects.link(ob_cube_005)
col_collection_1.objects.link(ob_cube_004)
col_collection_1.objects.link(ob_cube_003)
col_collection_1.objects.link(ob_cube_002)
col_collection_1.objects.link(ob_cube_001)
col_collection_1.objects.link(ob_cube)
col_collection_1.objects.link(ob_cube_006)
col_collection_1.objects.link(ob_cube_008)

# ---- scene / render settings (as saved in the file)
scene.frame_start = 1; scene.frame_end = 250; scene.frame_set(1)
scene.render.engine = 'BLENDER_EEVEE_NEXT'
scene.render.resolution_percentage = 50
scene.render.dither_intensity = 0.0
scene.cycles.use_denoising = False
scene.cycles.samples = 128
scene.cycles.sampling_pattern = 'TABULATED_SOBOL'
scene.cycles.light_sampling_threshold = 0.0
scene.cycles.use_adaptive_sampling = False
scene.cycles.use_light_tree = False
scene.cycles.blur_glossy = 0.0
scene.cycles.sample_clamp_indirect = 0.0
scene.view_settings.view_transform = 'Standard'
bpy.context.view_layer.update()

# ---- added for rendering (the .blend has no active camera and no usable light): camera, sun
cam_auto = bpy.data.cameras.new('AutoCamera')
cam_auto.lens = 50.0
cam_auto.sensor_width = 36.0
cam_auto.clip_end = 1000.0
ob_auto_camera = bpy.data.objects.new('AutoCamera', cam_auto)
scene.collection.objects.link(ob_auto_camera)
ob_auto_camera.location = (52.6664, -53.7693, 54.4241)
ob_auto_camera.rotation_euler = (1.09748, -7.21219e-08, 0.694738)
scene.camera = ob_auto_camera
light_auto_sun = bpy.data.lights.new('AutoSun', 'SUN')
light_auto_sun.energy = 3.0
light_auto_sun.angle = 0.0523599
ob_auto_sun = bpy.data.objects.new('AutoSun', light_auto_sun)
scene.collection.objects.link(ob_auto_sun)
ob_auto_sun.rotation_euler = (0.872665, 0.174533, 0.523599)
bpy.context.view_layer.update()
